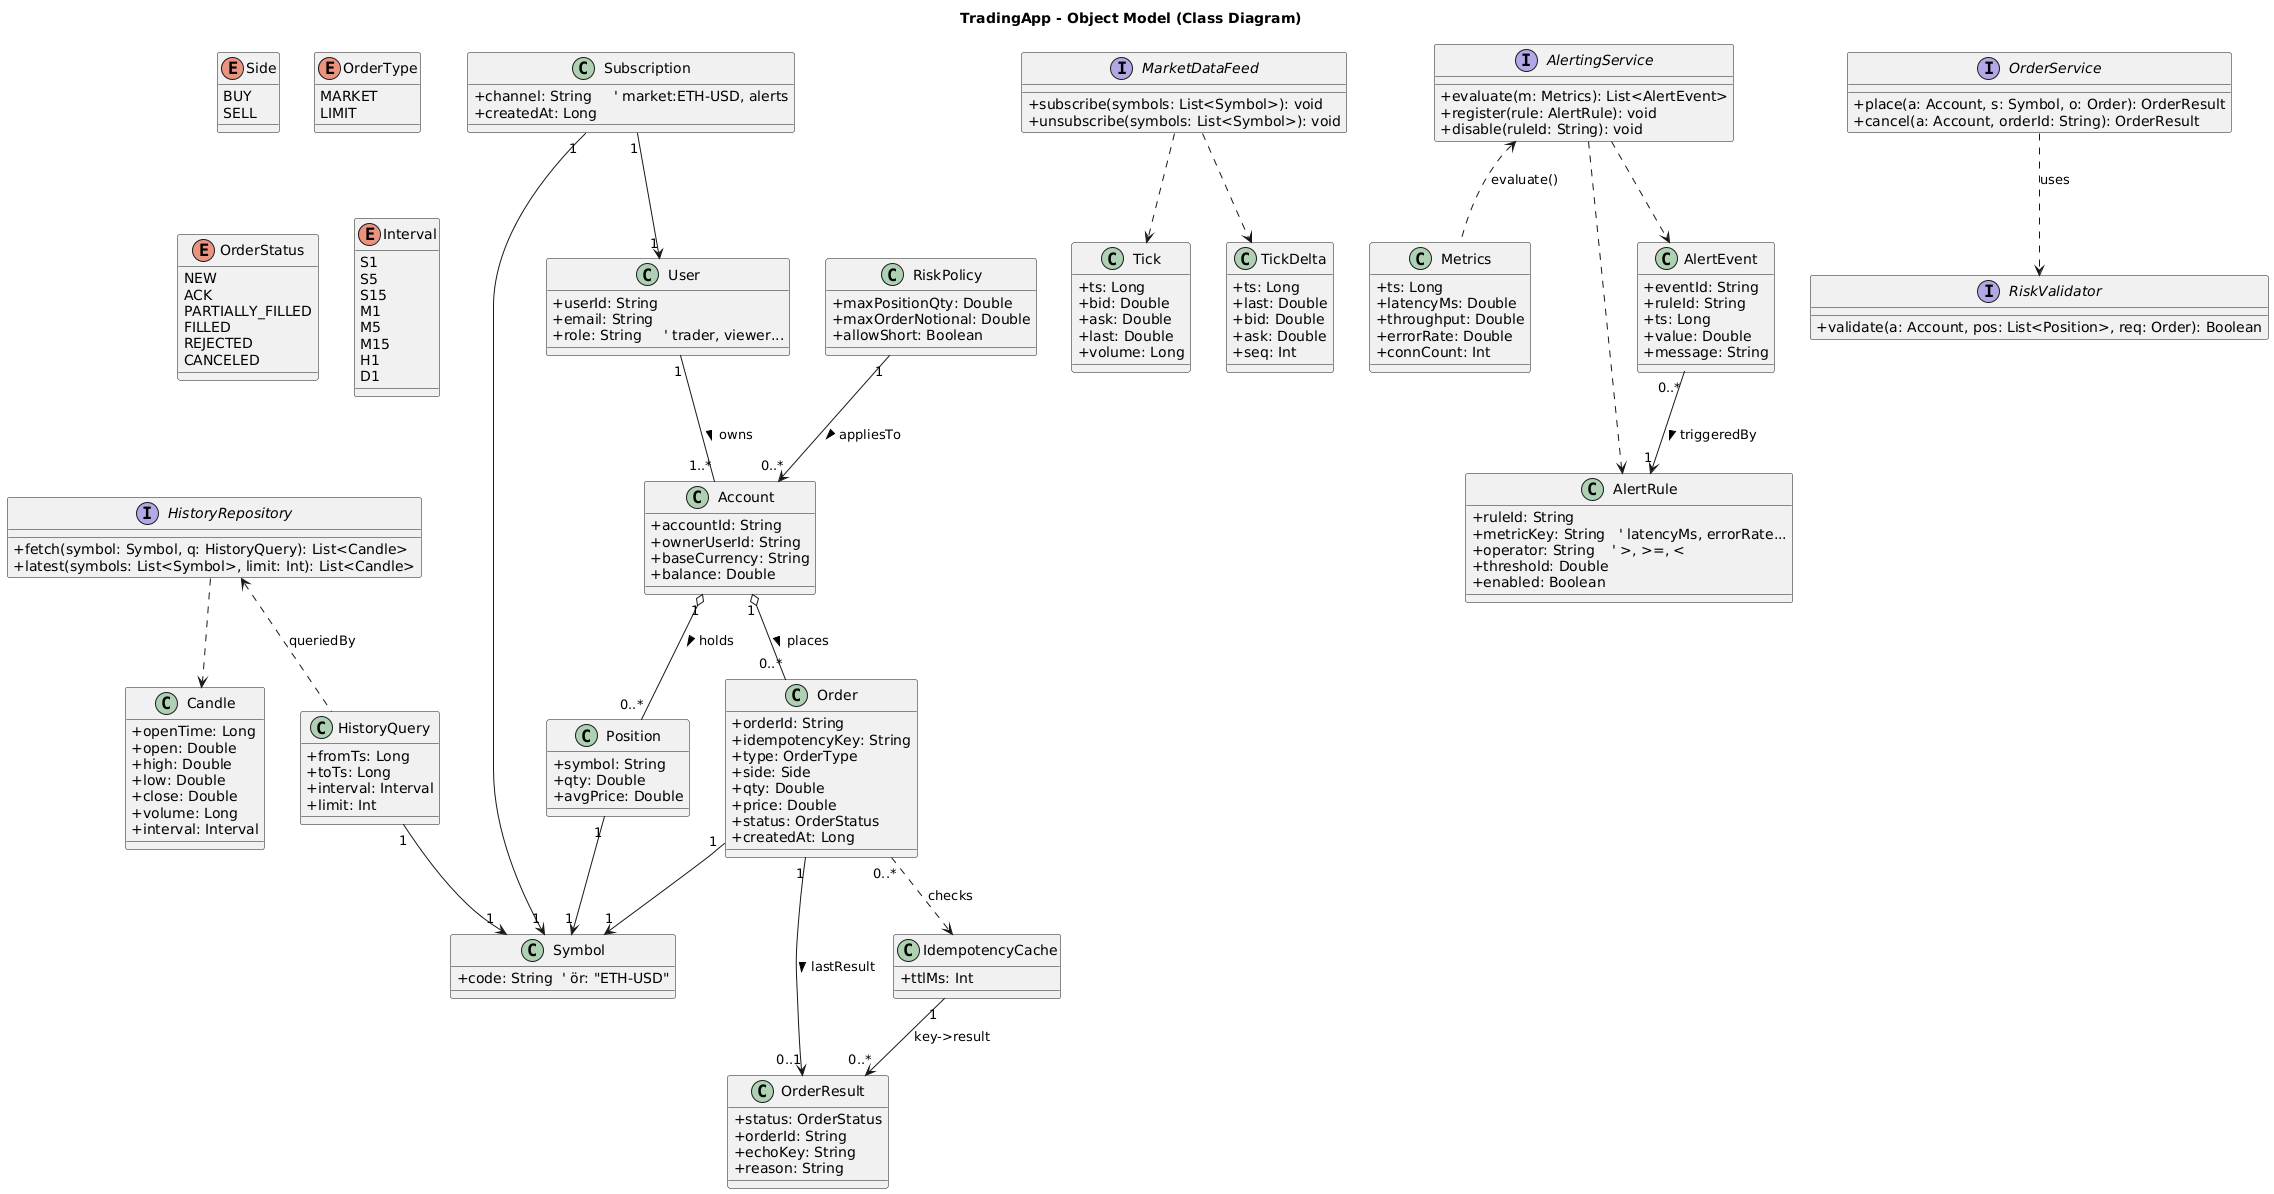

The diagram above was rendered by PlantUML. Its source (embedded in the PNG):
@startuml
title TradingApp - Object Model (Class Diagram)

skinparam packageStyle rectangle
skinparam classAttributeIconSize 0

enum Side {
  BUY
  SELL
}
enum OrderType {
  MARKET
  LIMIT
}
enum OrderStatus {
  NEW
  ACK
  PARTIALLY_FILLED
  FILLED
  REJECTED
  CANCELED
}
enum Interval {
  S1
  S5
  S15
  M1
  M5
  M15
  H1
  D1
}

class Symbol {
  +code: String  ' ör: "ETH-USD"
}

class Tick {
  +ts: Long
  +bid: Double
  +ask: Double
  +last: Double
  +volume: Long
}

class TickDelta {
  +ts: Long
  +last: Double
  +bid: Double
  +ask: Double
  +seq: Int
}

class Candle {
  +openTime: Long
  +open: Double
  +high: Double
  +low: Double
  +close: Double
  +volume: Long
  +interval: Interval
}

class HistoryQuery {
  +fromTs: Long
  +toTs: Long
  +interval: Interval
  +limit: Int
}

class User {
  +userId: String
  +email: String
  +role: String     ' trader, viewer...
}

class Account {
  +accountId: String
  +ownerUserId: String
  +baseCurrency: String
  +balance: Double
}

class Position {
  +symbol: String
  +qty: Double
  +avgPrice: Double
}

class Order {
  +orderId: String
  +idempotencyKey: String
  +type: OrderType
  +side: Side
  +qty: Double
  +price: Double
  +status: OrderStatus
  +createdAt: Long
}

class OrderResult {
  +status: OrderStatus
  +orderId: String
  +echoKey: String
  +reason: String
}

class RiskPolicy {
  +maxPositionQty: Double
  +maxOrderNotional: Double
  +allowShort: Boolean
}

class IdempotencyCache {
  +ttlMs: Int
}

class Metrics {
  +ts: Long
  +latencyMs: Double
  +throughput: Double
  +errorRate: Double
  +connCount: Int
}

class AlertRule {
  +ruleId: String
  +metricKey: String   ' latencyMs, errorRate...
  +operator: String    ' >, >=, <
  +threshold: Double
  +enabled: Boolean
}

class AlertEvent {
  +eventId: String
  +ruleId: String
  +ts: Long
  +value: Double
  +message: String
}

class Subscription {
  +channel: String     ' market:ETH-USD, alerts
  +createdAt: Long
}

interface HistoryRepository {
  +fetch(symbol: Symbol, q: HistoryQuery): List<Candle>
  +latest(symbols: List<Symbol>, limit: Int): List<Candle>
}

interface MarketDataFeed {
  +subscribe(symbols: List<Symbol>): void
  +unsubscribe(symbols: List<Symbol>): void
}

interface OrderService {
  +place(a: Account, s: Symbol, o: Order): OrderResult
  +cancel(a: Account, orderId: String): OrderResult
}

interface RiskValidator {
  +validate(a: Account, pos: List<Position>, req: Order): Boolean
}

interface AlertingService {
  +evaluate(m: Metrics): List<AlertEvent>
  +register(rule: AlertRule): void
  +disable(ruleId: String): void
}

User "1" -- "1..*" Account : owns >
Account "1" o-- "0..*" Position : holds >
Position "1" --> "1" Symbol

Account "1" o-- "0..*" Order : places >
Order  "1" --> "1" Symbol
Order  "1" --> "0..1" OrderResult : lastResult >

IdempotencyCache "1" --> "0..*" OrderResult : key->result
Order "0..*" ..> IdempotencyCache : checks

RiskPolicy "1" --> "0..*" Account : appliesTo >
OrderService ..> RiskValidator : uses

HistoryQuery "1" --> "1" Symbol
HistoryRepository ..> Candle
HistoryRepository <.. HistoryQuery : queriedBy

MarketDataFeed ..> Tick
MarketDataFeed ..> TickDelta
Subscription "1" --> "1" User
Subscription "1" --> "1" Symbol

AlertingService ..> AlertRule
AlertingService ..> AlertEvent
AlertEvent "0..*" --> "1" AlertRule : triggeredBy >
AlertingService <.. Metrics : evaluate()
@enduml